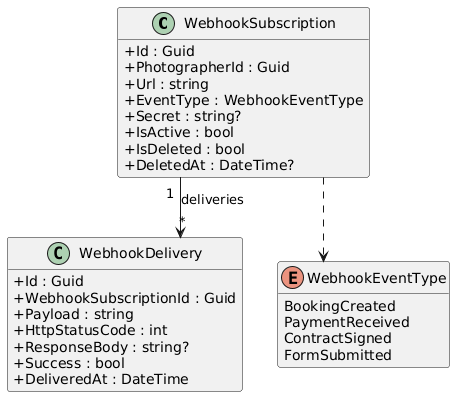

The diagram above was rendered by PlantUML. Its source (embedded in the PNG):
@startuml
skinparam classAttributeIconSize 0
skinparam linetype ortho
hide empty methods

class WebhookSubscription {
  +Id : Guid
  +PhotographerId : Guid
  +Url : string
  +EventType : WebhookEventType
  +Secret : string?
  +IsActive : bool
  +IsDeleted : bool
  +DeletedAt : DateTime?
}

class WebhookDelivery {
  +Id : Guid
  +WebhookSubscriptionId : Guid
  +Payload : string
  +HttpStatusCode : int
  +ResponseBody : string?
  +Success : bool
  +DeliveredAt : DateTime
}

enum WebhookEventType {
  BookingCreated
  PaymentReceived
  ContractSigned
  FormSubmitted
}

WebhookSubscription "1" --> "*" WebhookDelivery : deliveries
WebhookSubscription ..> WebhookEventType

@enduml